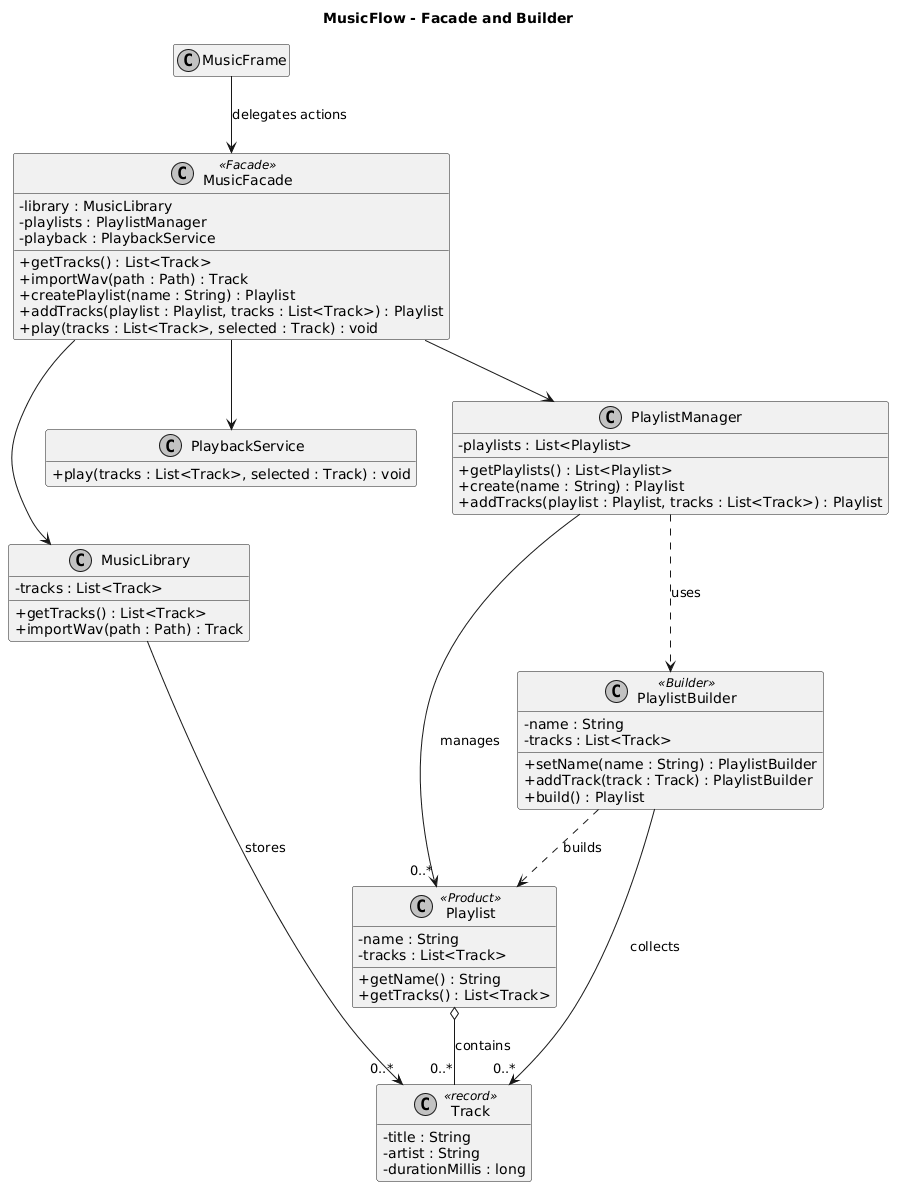

The diagram above was rendered by PlantUML. Its source (embedded in the PNG):
@startuml
title MusicFlow - Facade and Builder

top to bottom direction
skinparam monochrome true
skinparam shadowing false
skinparam classAttributeIconSize 0
hide empty members

class MusicFrame {
}

class MusicFacade <<Facade>> {
    -library : MusicLibrary
    -playlists : PlaylistManager
    -playback : PlaybackService
    +getTracks() : List<Track>
    +importWav(path : Path) : Track
    +createPlaylist(name : String) : Playlist
    +addTracks(playlist : Playlist, tracks : List<Track>) : Playlist
    +play(tracks : List<Track>, selected : Track) : void
}

class MusicLibrary {
    -tracks : List<Track>
    +getTracks() : List<Track>
    +importWav(path : Path) : Track
}

class PlaybackService {
    +play(tracks : List<Track>, selected : Track) : void
}

class PlaylistManager {
    -playlists : List<Playlist>
    +getPlaylists() : List<Playlist>
    +create(name : String) : Playlist
    +addTracks(playlist : Playlist, tracks : List<Track>) : Playlist
}

class PlaylistBuilder <<Builder>> {
    -name : String
    -tracks : List<Track>
    +setName(name : String) : PlaylistBuilder
    +addTrack(track : Track) : PlaylistBuilder
    +build() : Playlist
}

class Playlist <<Product>> {
    -name : String
    -tracks : List<Track>
    +getName() : String
    +getTracks() : List<Track>
}

class Track <<record>> {
    -title : String
    -artist : String
    -durationMillis : long
}

MusicFrame --> MusicFacade : delegates actions

MusicFacade --> MusicLibrary
MusicFacade --> PlaylistManager
MusicFacade --> PlaybackService

MusicLibrary --> "0..*" Track : stores
PlaylistManager --> "0..*" Playlist : manages
PlaylistManager ..> PlaylistBuilder : uses

PlaylistBuilder ..> Playlist : builds
PlaylistBuilder --> "0..*" Track : collects
Playlist o-- "0..*" Track : contains
@enduml